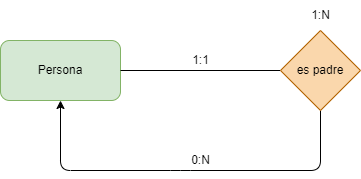

The diagram above was exported from draw.io. Its source (the exported page's mxGraphModel, read from the mxfile embedded in the PNG):
<mxGraphModel dx="746" dy="611" grid="1" gridSize="10" guides="1" tooltips="1" connect="1" arrows="1" fold="1" page="1" pageScale="1" pageWidth="850" pageHeight="1100" math="0" shadow="0">
  <root>
    <mxCell id="0" />
    <mxCell id="1" parent="0" />
    <mxCell id="2" value="Persona" style="rounded=1;whiteSpace=wrap;html=1;fillColor=#d5e8d4;strokeColor=#82b366;" parent="1" vertex="1">
      <mxGeometry x="180" y="190" width="120" height="60" as="geometry" />
    </mxCell>
    <mxCell id="5" style="edgeStyle=none;html=1;endArrow=none;endFill=0;" parent="1" source="4" edge="1">
      <mxGeometry relative="1" as="geometry">
        <mxPoint x="300" y="220" as="targetPoint" />
      </mxGeometry>
    </mxCell>
    <mxCell id="6" style="edgeStyle=none;html=1;entryX=0.5;entryY=1;entryDx=0;entryDy=0;" parent="1" source="4" target="2" edge="1">
      <mxGeometry relative="1" as="geometry">
        <mxPoint x="500" y="370" as="targetPoint" />
        <Array as="points">
          <mxPoint x="500" y="320" />
          <mxPoint x="360" y="320" />
          <mxPoint x="240" y="320" />
        </Array>
      </mxGeometry>
    </mxCell>
    <mxCell id="4" value="es padre" style="rhombus;whiteSpace=wrap;html=1;fillColor=#fad7ac;strokeColor=#b46504;" parent="1" vertex="1">
      <mxGeometry x="460" y="180" width="80" height="80" as="geometry" />
    </mxCell>
    <mxCell id="7" value="1:N" style="text;html=1;align=center;verticalAlign=middle;resizable=0;points=[];autosize=1;strokeColor=none;fillColor=none;" parent="1" vertex="1">
      <mxGeometry x="480" y="150" width="40" height="30" as="geometry" />
    </mxCell>
    <mxCell id="8" value="1:1" style="text;html=1;align=center;verticalAlign=middle;resizable=0;points=[];autosize=1;strokeColor=none;fillColor=none;" parent="1" vertex="1">
      <mxGeometry x="360" y="195" width="40" height="30" as="geometry" />
    </mxCell>
    <mxCell id="9" value="0:N" style="text;html=1;align=center;verticalAlign=middle;resizable=0;points=[];autosize=1;strokeColor=none;fillColor=none;" parent="1" vertex="1">
      <mxGeometry x="360" y="295" width="40" height="30" as="geometry" />
    </mxCell>
  </root>
</mxGraphModel>